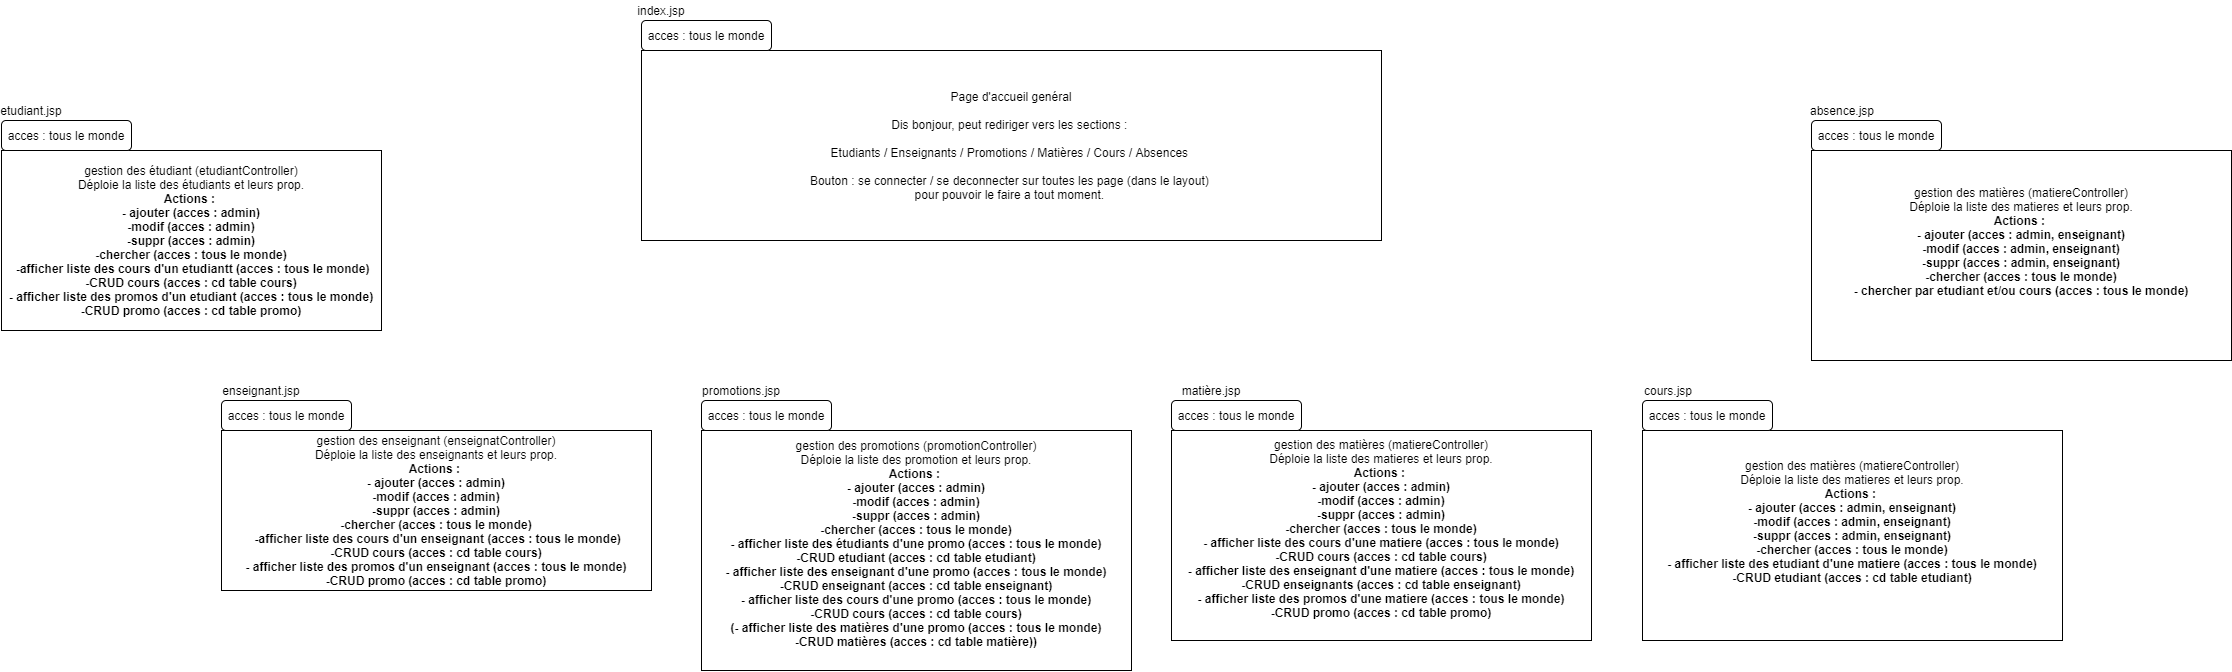

The diagram above was exported from draw.io. Its source (the exported page's mxGraphModel, read from the mxfile embedded in the PNG):
<mxGraphModel dx="2012" dy="685" grid="1" gridSize="10" guides="1" tooltips="1" connect="1" arrows="1" fold="1" page="1" pageScale="1" pageWidth="827" pageHeight="1169" math="0" shadow="0">
  <root>
    <mxCell id="0" />
    <mxCell id="1" parent="0" />
    <mxCell id="8c0XV0xfuVCLEQPgzF-0-1" value="Page d'accueil genéral&lt;br&gt;&lt;br&gt;Dis bonjour, peut rediriger vers les sections :&amp;nbsp;&lt;br&gt;&lt;br&gt;Etudiants / Enseignants / Promotions / Matières / Cours / Absences&amp;nbsp;&lt;br&gt;&lt;br&gt;Bouton : se connecter / se deconnecter sur toutes les page (dans le layout)&amp;nbsp;&lt;br&gt;pour pouvoir le faire a tout moment.&amp;nbsp;" style="rounded=0;whiteSpace=wrap;html=1;" parent="1" vertex="1">
      <mxGeometry x="30" y="120" width="740" height="190" as="geometry" />
    </mxCell>
    <mxCell id="8c0XV0xfuVCLEQPgzF-0-2" value="index.jsp" style="text;html=1;strokeColor=none;fillColor=none;align=center;verticalAlign=middle;whiteSpace=wrap;rounded=0;" parent="1" vertex="1">
      <mxGeometry x="30" y="70" width="40" height="20" as="geometry" />
    </mxCell>
    <mxCell id="8c0XV0xfuVCLEQPgzF-0-4" value="gestion des étudiant (etudiantController)&lt;br&gt;Déploie la liste des étudiants et leurs prop.&lt;br&gt;&lt;b&gt;Actions :&amp;nbsp;&lt;br&gt;- ajouter (acces : admin)&lt;br&gt;-modif (acces : admin)&lt;br&gt;-suppr (acces : admin)&lt;br&gt;-chercher (acces : tous le monde)&lt;br&gt;&lt;/b&gt;&lt;b&gt;&amp;nbsp;-afficher liste des cours d'un etudiantt (acces : tous le monde)&lt;br&gt;-CRUD cours (acces : cd table cours)&lt;/b&gt;&lt;b&gt;&lt;br&gt;&lt;/b&gt;&lt;b&gt;- afficher liste des promos d'un etudiant (acces : tous le monde)&lt;br&gt;-CRUD promo (acces : cd table promo)&lt;/b&gt;&lt;b&gt;&lt;br&gt;&lt;/b&gt;" style="rounded=0;whiteSpace=wrap;html=1;" parent="1" vertex="1">
      <mxGeometry x="-610" y="220" width="380" height="180" as="geometry" />
    </mxCell>
    <mxCell id="8c0XV0xfuVCLEQPgzF-0-5" value="etudiant.jsp" style="text;html=1;strokeColor=none;fillColor=none;align=center;verticalAlign=middle;whiteSpace=wrap;rounded=0;" parent="1" vertex="1">
      <mxGeometry x="-600" y="170" width="40" height="20" as="geometry" />
    </mxCell>
    <mxCell id="8c0XV0xfuVCLEQPgzF-0-8" value="gestion des enseignant (enseignatController)&lt;br&gt;Déploie la liste des enseignants et leurs prop.&lt;br&gt;&lt;b&gt;Actions :&amp;nbsp;&lt;br&gt;- ajouter (acces : admin)&lt;br&gt;-modif (acces : admin)&lt;br&gt;-suppr (acces : admin)&lt;br&gt;-chercher (acces : tous le monde)&lt;br&gt;&lt;/b&gt;&lt;b&gt;&amp;nbsp;-afficher liste des cours d'un enseignant (acces : tous le monde)&lt;br&gt;-CRUD cours (acces : cd table cours)&lt;/b&gt;&lt;b&gt;&lt;br&gt;&lt;/b&gt;&lt;b&gt;- afficher liste des promos d'un enseignant (acces : tous le monde)&lt;br&gt;-CRUD promo (acces : cd table promo)&lt;/b&gt;&lt;b&gt;&lt;br&gt;&lt;/b&gt;" style="rounded=0;whiteSpace=wrap;html=1;" parent="1" vertex="1">
      <mxGeometry x="-390" y="500" width="430" height="160" as="geometry" />
    </mxCell>
    <mxCell id="8c0XV0xfuVCLEQPgzF-0-9" value="enseignant.jsp" style="text;html=1;strokeColor=none;fillColor=none;align=center;verticalAlign=middle;whiteSpace=wrap;rounded=0;" parent="1" vertex="1">
      <mxGeometry x="-370" y="450" width="40" height="20" as="geometry" />
    </mxCell>
    <mxCell id="8c0XV0xfuVCLEQPgzF-0-11" value="gestion des promotions (promotionController)&lt;br&gt;Déploie la liste des promotion et leurs prop.&lt;br&gt;&lt;b&gt;Actions :&amp;nbsp;&lt;br&gt;- ajouter (acces : admin)&lt;br&gt;-modif (acces : admin)&lt;br&gt;-suppr (acces : admin)&lt;br&gt;&lt;/b&gt;&lt;b&gt;-chercher (acces : tous le monde)&lt;/b&gt;&lt;b&gt;&lt;br&gt;- afficher liste des étudiants d'une promo (acces : tous le monde)&lt;br&gt;-CRUD etudiant (acces : cd table etudiant)&lt;br&gt;&lt;/b&gt;&lt;b&gt;- afficher liste des enseignant d'une promo (acces : tous le monde)&lt;br&gt;-CRUD enseignant (acces : cd table enseignant)&lt;br&gt;&lt;/b&gt;&lt;b&gt;- afficher liste des cours d'une promo (acces : tous le monde)&lt;br&gt;-CRUD cours (acces : cd table cours)&lt;br&gt;&lt;/b&gt;&lt;b&gt;(- afficher liste des matières d'une promo (acces : tous le monde)&lt;br&gt;-CRUD matières (acces : cd table matière))&lt;/b&gt;&lt;b&gt;&lt;br&gt;&lt;br&gt;&lt;/b&gt;" style="rounded=0;whiteSpace=wrap;html=1;" parent="1" vertex="1">
      <mxGeometry x="90" y="500" width="430" height="240" as="geometry" />
    </mxCell>
    <mxCell id="8c0XV0xfuVCLEQPgzF-0-12" value="promotions.jsp" style="text;html=1;strokeColor=none;fillColor=none;align=center;verticalAlign=middle;whiteSpace=wrap;rounded=0;" parent="1" vertex="1">
      <mxGeometry x="110" y="450" width="40" height="20" as="geometry" />
    </mxCell>
    <mxCell id="8c0XV0xfuVCLEQPgzF-0-14" value="gestion des matières (matiereController)&lt;br&gt;Déploie la liste des matieres et leurs prop.&lt;br&gt;&lt;b&gt;Actions :&amp;nbsp;&lt;br&gt;- ajouter (acces : admin)&lt;br&gt;-modif (acces : admin)&lt;br&gt;-suppr (acces : admin)&lt;br&gt;&lt;/b&gt;&lt;b&gt;-chercher (acces : tous le monde)&lt;/b&gt;&lt;b&gt;&lt;br&gt;- afficher liste des cours d'une matiere (acces : tous le monde)&lt;br&gt;-CRUD cours (acces : cd table cours)&lt;br&gt;&lt;/b&gt;&lt;b&gt;- afficher liste des enseignant d'une matiere (acces : tous le monde)&lt;br&gt;-CRUD enseignants (acces : cd table enseignant)&lt;br&gt;&lt;/b&gt;&lt;b&gt;- afficher liste des promos d'une matiere (acces : tous le monde)&lt;br&gt;-CRUD promo (acces : cd table promo)&lt;/b&gt;&lt;b&gt;&lt;br&gt;&lt;br&gt;&lt;/b&gt;" style="rounded=0;whiteSpace=wrap;html=1;" parent="1" vertex="1">
      <mxGeometry x="560" y="500" width="420" height="210" as="geometry" />
    </mxCell>
    <mxCell id="8c0XV0xfuVCLEQPgzF-0-15" value="matière.jsp" style="text;html=1;strokeColor=none;fillColor=none;align=center;verticalAlign=middle;whiteSpace=wrap;rounded=0;" parent="1" vertex="1">
      <mxGeometry x="580" y="450" width="40" height="20" as="geometry" />
    </mxCell>
    <mxCell id="8c0XV0xfuVCLEQPgzF-0-16" value="acces : tous le monde" style="rounded=1;whiteSpace=wrap;html=1;" parent="1" vertex="1">
      <mxGeometry x="560" y="470" width="130" height="30" as="geometry" />
    </mxCell>
    <mxCell id="8c0XV0xfuVCLEQPgzF-0-17" value="acces : tous le monde" style="rounded=1;whiteSpace=wrap;html=1;" parent="1" vertex="1">
      <mxGeometry x="90" y="470" width="130" height="30" as="geometry" />
    </mxCell>
    <mxCell id="8c0XV0xfuVCLEQPgzF-0-18" value="acces : tous le monde" style="rounded=1;whiteSpace=wrap;html=1;" parent="1" vertex="1">
      <mxGeometry x="-390" y="470" width="130" height="30" as="geometry" />
    </mxCell>
    <mxCell id="8c0XV0xfuVCLEQPgzF-0-19" value="acces : tous le monde" style="rounded=1;whiteSpace=wrap;html=1;" parent="1" vertex="1">
      <mxGeometry x="-610" y="190" width="130" height="30" as="geometry" />
    </mxCell>
    <mxCell id="8c0XV0xfuVCLEQPgzF-0-20" value="acces : tous le monde" style="rounded=1;whiteSpace=wrap;html=1;" parent="1" vertex="1">
      <mxGeometry x="30" y="90" width="130" height="30" as="geometry" />
    </mxCell>
    <mxCell id="9ZJWHUR23kIZ3JI5h5SB-1" value="gestion des matières (matiereController)&lt;br&gt;Déploie la liste des matieres et leurs prop.&lt;br&gt;&lt;b&gt;Actions :&amp;nbsp;&lt;br&gt;- ajouter (acces : admin, enseignant)&lt;br&gt;-modif (acces : admin, enseignant)&lt;br&gt;-suppr (acces : admin, enseignant)&lt;br&gt;&lt;/b&gt;&lt;b&gt;-chercher (acces : tous le monde)&lt;/b&gt;&lt;b&gt;&lt;br&gt;- afficher liste des etudiant d'une matiere (acces : tous le monde)&lt;br&gt;-CRUD etudiant (acces : cd table etudiant)&lt;br&gt;&lt;/b&gt;&lt;b&gt;&lt;br&gt;&lt;br&gt;&lt;/b&gt;" style="rounded=0;whiteSpace=wrap;html=1;" vertex="1" parent="1">
      <mxGeometry x="1031" y="500" width="420" height="210" as="geometry" />
    </mxCell>
    <mxCell id="9ZJWHUR23kIZ3JI5h5SB-2" value="cours.jsp" style="text;html=1;strokeColor=none;fillColor=none;align=center;verticalAlign=middle;whiteSpace=wrap;rounded=0;" vertex="1" parent="1">
      <mxGeometry x="1037" y="450" width="40" height="20" as="geometry" />
    </mxCell>
    <mxCell id="9ZJWHUR23kIZ3JI5h5SB-3" value="acces : tous le monde" style="rounded=1;whiteSpace=wrap;html=1;" vertex="1" parent="1">
      <mxGeometry x="1031" y="470" width="130" height="30" as="geometry" />
    </mxCell>
    <mxCell id="9ZJWHUR23kIZ3JI5h5SB-4" value="gestion des matières (matiereController)&lt;br&gt;Déploie la liste des matieres et leurs prop.&lt;br&gt;&lt;b&gt;Actions :&amp;nbsp;&lt;br&gt;- ajouter (acces : admin, enseignant)&lt;br&gt;-modif (acces : admin, enseignant)&lt;br&gt;-suppr (acces : admin, enseignant)&lt;br&gt;&lt;/b&gt;&lt;b&gt;-chercher (acces : tous le monde)&lt;/b&gt;&lt;b&gt;&lt;br&gt;- chercher par etudiant et/ou cours (acces : tous le monde)&lt;br&gt;&lt;/b&gt;&lt;b&gt;&lt;br&gt;&lt;br&gt;&lt;/b&gt;" style="rounded=0;whiteSpace=wrap;html=1;" vertex="1" parent="1">
      <mxGeometry x="1200" y="220" width="420" height="210" as="geometry" />
    </mxCell>
    <mxCell id="9ZJWHUR23kIZ3JI5h5SB-5" value="absence.jsp" style="text;html=1;strokeColor=none;fillColor=none;align=center;verticalAlign=middle;whiteSpace=wrap;rounded=0;" vertex="1" parent="1">
      <mxGeometry x="1211" y="170" width="40" height="20" as="geometry" />
    </mxCell>
    <mxCell id="9ZJWHUR23kIZ3JI5h5SB-6" value="acces : tous le monde" style="rounded=1;whiteSpace=wrap;html=1;" vertex="1" parent="1">
      <mxGeometry x="1200" y="190" width="130" height="30" as="geometry" />
    </mxCell>
  </root>
</mxGraphModel>